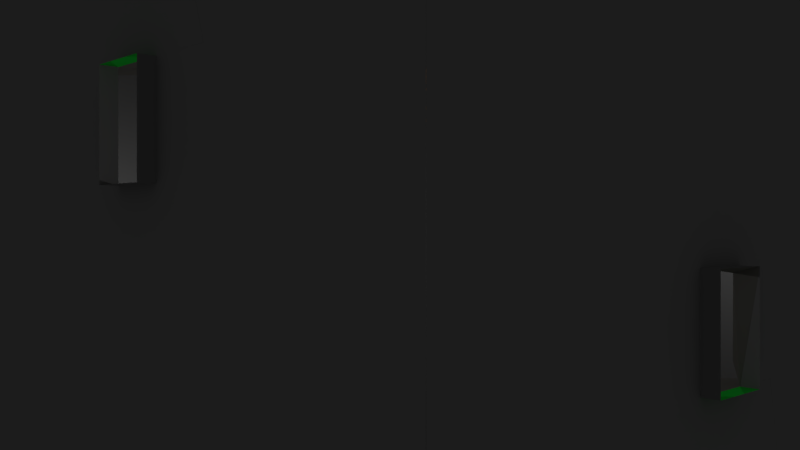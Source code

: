 # Source: double_pathway.blend  (saved by Blender 2.78.0; exported with 4.5.12 LTS)
import bpy
from mathutils import Matrix  # noqa: F401  (used for matrix-valued properties, if any)

bpy.ops.wm.read_factory_settings(use_empty=True)
scene = bpy.context.scene
scene.name = 'Scene'

# ---- collections
col_collection_1 = bpy.data.collections.new('Collection 1'); scene.collection.children.link(col_collection_1)

# ---- materials (node trees are filled in below, after node groups)
mat_matstone = bpy.data.materials.new('MatStone')
mat_matstone.alpha_threshold = 0.0
mat_matstone.use_transparent_shadow = False
mat_matstone.diffuse_color = (0.1902, 0.1844, 0.1679, 1.0)
mat_matstone.roughness = 0.5
mat_matstone.specular_intensity = 0.1
mat_matpathwaylower = bpy.data.materials.new('MatPathwayLower')
mat_matpathwaylower.alpha_threshold = 0.0
mat_matpathwaylower.use_transparent_shadow = False
mat_matpathwaylower.diffuse_color = (0.8, 0.05767, 0.004526, 1.0)
mat_matpathwaylower.roughness = 0.5
mat_material_002 = bpy.data.materials.new('Material.002')
mat_material_002.alpha_threshold = 0.0
mat_material_002.use_transparent_shadow = False
mat_material_002.diffuse_color = (0.007193, 0.007193, 0.007193, 1.0)
mat_material_002.roughness = 0.5
mat_darkdepths = bpy.data.materials.new('DarkDepths')
mat_darkdepths.alpha_threshold = 0.0
mat_darkdepths.use_transparent_shadow = False
mat_darkdepths.diffuse_color = (0.01002, 0.01002, 0.01002, 1.0)
mat_darkdepths.roughness = 0.5
mat_walls = bpy.data.materials.new('Walls')
mat_walls.alpha_threshold = 0.0
mat_walls.use_transparent_shadow = False
mat_walls.diffuse_color = (0.2266, 0.2266, 0.2266, 1.0)
mat_walls.roughness = 0.5
mat_transition = bpy.data.materials.new('Transition')
mat_transition.alpha_threshold = 0.0
mat_transition.use_transparent_shadow = False
mat_transition.diffuse_color = (0.0199, 0.8, 0.06132, 1.0)
mat_transition.roughness = 0.5
mat_matpathwayupper = bpy.data.materials.new('MatPathwayUpper')
mat_matpathwayupper.alpha_threshold = 0.0
mat_matpathwayupper.use_transparent_shadow = False
mat_matpathwayupper.diffuse_color = (0.006652, 0.002799, 0.8, 1.0)
mat_matpathwayupper.roughness = 0.5
mat_matrope = bpy.data.materials.new('MatRope')
mat_matrope.alpha_threshold = 0.0
mat_matrope.use_transparent_shadow = False
mat_matrope.diffuse_color = (0.9216, 0.4233, 0.04971, 1.0)
mat_matrope.roughness = 0.5
mat_matpathwayupper_001 = bpy.data.materials.new('MatPathwayUpper.001')
mat_matpathwayupper_001.alpha_threshold = 0.0
mat_matpathwayupper_001.use_transparent_shadow = False
mat_matpathwayupper_001.diffuse_color = (0.006652, 0.002799, 0.8, 1.0)
mat_matpathwayupper_001.roughness = 0.5

# ---- material node trees

# ---- world
world_world = bpy.data.worlds.new('World'); scene.world = world_world
world_world.color = (0.05088, 0.05088, 0.05088)
world_world.use_sun_shadow = False
world_world.sun_shadow_jitter_overblur = 0.0
world_world.cycles.sampling_method = 'MANUAL'

# ---- cameras
cam_camera = bpy.data.cameras.new('Camera')
cam_camera.clip_end = 100.0
cam_camera.lens = 35.0
cam_camera.sensor_width = 32.0
cam_camera.sensor_height = 18.0
cam_camera.ortho_scale = 7.314
cam_camera.dof.focus_distance = 0.0
cam_camera.dof.aperture_fstop = 128.0

# ---- lights
light_lamp = bpy.data.lights.new('Lamp', 'POINT')
light_lamp.transmission_factor = 0.0
light_lamp.cutoff_distance = 30.0
light_lamp.energy = 100.0
light_lamp.shadow_buffer_clip_start = 1.001
light_lamp.shadow_soft_size = 0.1
light_lamp.shadow_maximum_resolution = 0.006
light_lamp.use_absolute_resolution = True
light_lamp_001 = bpy.data.lights.new('Lamp.001', 'POINT')
light_lamp_001.transmission_factor = 0.0
light_lamp_001.cutoff_distance = 30.0
light_lamp_001.energy = 100.0
light_lamp_001.shadow_buffer_clip_start = 1.001
light_lamp_001.shadow_soft_size = 0.1
light_lamp_001.shadow_maximum_resolution = 0.006
light_lamp_001.use_absolute_resolution = True
light_lamp_002 = bpy.data.lights.new('Lamp.002', 'POINT')
light_lamp_002.transmission_factor = 0.0
light_lamp_002.cutoff_distance = 30.0
light_lamp_002.energy = 100.0
light_lamp_002.shadow_buffer_clip_start = 1.001
light_lamp_002.shadow_soft_size = 0.1
light_lamp_002.shadow_maximum_resolution = 0.006
light_lamp_002.use_absolute_resolution = True
light_lamp_003 = bpy.data.lights.new('Lamp.003', 'POINT')
light_lamp_003.transmission_factor = 0.0
light_lamp_003.cutoff_distance = 30.0
light_lamp_003.energy = 100.0
light_lamp_003.shadow_buffer_clip_start = 1.001
light_lamp_003.shadow_soft_size = 0.1
light_lamp_003.shadow_maximum_resolution = 0.006
light_lamp_003.use_absolute_resolution = True

# ---- meshes
me_plane_002 = bpy.data.meshes.new('Plane.002')
me_plane_002.from_pydata([(-1.0, -1.0, 0.0), (1.0, -1.0, 0.0), (-1.0, 1.0, 0.0), (1.0, 1.0, 0.0)], [], [(0, 1, 3, 2)])
me_plane_002.use_remesh_preserve_volume = False
me_plane_002.use_remesh_preserve_attributes = False
me_plane_002.use_mirror_vertex_groups = False
me_plane_002.update()
me_cube_004 = bpy.data.meshes.new('Cube.004')
me_cube_004.from_pydata([(-1.0, -1.0, -1.0), (-1.0, -1.0, 1.0), (-1.0, 1.0, -1.0), (-1.0, 1.0, 1.0), (1.0, -2.522, -3.129), (1.0, -3.129, 1.0), (1.0, 1.919, -2.647), (1.0, 2.72, 1.0), (0.0, 1.922, -1.712), (0.0, 1.718, 1.0), (-0.4178, -1.609, -1.809), (-0.4178, -1.609, 1.0), (0.3722, -2.02, -2.235), (0.3722, -2.02, 1.0), (-0.5, 1.461, -1.412), (-0.5, 1.56, 1.0), (-1.0, 1.0, 0.0), (0.0, 2.014, -0.0979), (-0.5, 1.604, 0.1079), (1.0, 0.0, -2.647), (-0.2089, 0.1568, -2.276), (-0.8413, -1.974, -0.4045), (-0.0513, -2.385, -0.6175), (1.0, -2.496, -0.8233), (1.0, 3.121, -0.8233), (-1.0, -1.0, 0.0)], [], [(7, 17, 9), (10, 21, 25, 0), (20, 19, 4, 12, 10), (9, 15, 3, 1, 11), (7, 9, 11, 13, 5), (2, 14, 8, 20, 10, 0), (22, 13, 11, 21), (18, 15, 9, 17), (5, 13, 22, 23), (16, 3, 15, 18), (2, 16, 18, 14), (14, 18, 17, 8), (8, 6, 19, 20), (12, 22, 21, 10), (4, 23, 22, 12), (6, 8, 17, 24), (17, 7, 24), (25, 21, 11, 1)])
_k = set([(1, 3), (1, 11), (3, 15), (4, 19), (4, 23), (5, 7), (5, 13), (5, 23), (6, 19), (6, 24), (7, 9), (7, 24), (9, 15), (11, 13)])
me_cube_004.attributes.new('sharp_edge', 'BOOLEAN', 'EDGE').data.foreach_set('value', [ (min(e.vertices), max(e.vertices)) in _k for e in me_cube_004.edges])
me_cube_004.materials.append(mat_matstone)
me_cube_004.use_remesh_preserve_volume = False
me_cube_004.use_remesh_preserve_attributes = False
me_cube_004.use_mirror_vertex_groups = False
me_cube_004.update()
me_cube_006 = bpy.data.meshes.new('Cube.006')
me_cube_006.from_pydata([(-10.5, -1.0, 0.9), (-10.5, 1.0, 0.9), (10.5, -1.0, 0.9), (10.5, 1.0, 0.9), (-10.5, -1.0, 3.0), (-10.5, 1.0, 3.0), (10.5, -1.0, 3.0), (10.5, 1.0, 3.0)], [], [(3, 1, 0, 2), (2, 0, 4, 6), (1, 3, 7, 5)])
me_cube_006.materials.append(mat_matpathwaylower)
me_cube_006.use_remesh_preserve_volume = False
me_cube_006.use_remesh_preserve_attributes = False
me_cube_006.use_mirror_vertex_groups = False
me_cube_006.update()
me_cube_005 = bpy.data.meshes.new('Cube.005')
me_cube_005.from_pydata([(-8.0, -1.0, -1.053), (-8.0, -1.0, 1.0), (-8.0, 1.0, -1.053), (-8.0, 1.0, 1.0), (8.0, -1.0, -1.053), (8.0, -1.0, 1.0), (8.0, 1.0, -1.053), (8.0, 1.0, 1.0), (-0.1836, 1.648, -1.046), (-0.1836, 1.648, 1.0), (-4.0, 1.323, -1.461), (4.0, 1.351, 1.0), (4.0, 1.351, -1.261), (-4.0, 1.466, 1.0), (-6.0, 1.203, -0.8866), (6.0, 1.277, 1.0), (2.0, 1.381, -1.062), (-2.0, 1.18, 1.0), (-2.0, 1.18, -1.269), (2.0, 1.381, 1.0), (6.0, 1.277, -1.219), (-6.0, 1.203, 1.0), (-7.0, 1.203, -0.8699), (7.283, 1.194, 1.0), (1.225, 1.348, -1.057), (-1.0, 1.381, 1.0), (-3.0, 1.302, -1.068), (3.0, 1.632, 1.0), (5.0, 1.381, -1.259), (-5.0, 1.302, 1.0), (-5.0, 1.159, -1.461), (5.0, 1.381, 1.0), (3.0, 1.632, -1.071), (-3.0, 1.302, 1.0), (-1.0, 1.381, -1.301), (1.225, 1.348, 1.0), (7.283, 1.194, -1.045), (-7.0, 1.203, 1.0), (-8.0, 1.0, 0.0), (8.0, 1.0, 0.0), (-0.1836, 1.648, 0.0), (-4.0, 1.693, 0.0), (4.0, 1.351, -0.1743), (2.0, 1.587, -0.03088), (-6.0, 1.311, 0.1814), (-2.0, 1.431, 0.0), (6.0, 1.486, 0.2383), (5.0, 1.381, -0.1743), (-3.0, 1.302, 0.0), (-7.0, 1.311, 0.0), (1.225, 1.554, 0.2046), (3.0, 1.632, -0.2354), (-5.0, 1.528, 0.1814), (-1.0, 1.632, 0.0), (7.283, 1.402, 0.2383), (0.0, -1.027, -1.281), (0.0, -1.395, 1.0), (4.0, -1.219, 1.0), (-4.0, -0.9243, -1.004), (4.0, -1.027, -1.277), (-4.0, -1.534, 1.0), (2.0, -1.461, 1.0), (-2.0, -1.027, -1.0), (6.0, -1.027, -1.0), (-6.0, -1.374, 1.0), (6.0, -1.494, 1.0), (-6.0, -1.027, -1.318), (2.0, -1.027, -1.033), (-2.0, -1.534, 1.0), (1.0, -1.219, 1.0), (-1.0, -1.027, -1.267), (7.0, -1.027, -1.045), (-7.0, -1.424, 1.0), (5.0, -1.494, 1.0), (-5.0, -0.8807, -1.235), (-3.0, -1.586, 1.0), (3.0, -1.219, 1.0), (-3.0, -1.027, -1.303), (5.0, -1.027, -1.275), (-5.0, -1.219, 1.0), (7.0, -1.219, 1.0), (-7.0, -1.027, -1.067), (-1.0, -1.219, 1.0), (-8.0, -1.0, 0.0), (8.0, -1.0, 0.0), (0.0, -1.219, 0.0), (4.0, -1.219, 0.0), (-4.0, -1.471, 0.2311), (-2.2, -1.422, 0.0), (6.0, -1.481, -0.1975), (2.0, -1.421, 0.0), (-6.0, -1.219, 0.0), (-5.0, -1.219, 0.0), (7.0, -1.219, 0.0), (-1.2, -1.422, 0.0), (-3.0, -1.219, 0.0), (5.0, -1.481, -0.3402), (-7.0, -1.219, 0.0), (3.0, -1.027, -1.159), (1.0, -1.027, -1.174), (3.0, -1.32, 0.0), (1.0, -1.32, 0.0), (7.142, 0.08355, -1.443), (8.0, 0.0, -1.097), (6.0, 0.1251, -1.552), (5.0, 0.1773, -1.67), (4.0, 0.1622, -1.67), (3.0, 0.3024, -1.516), (2.0, 0.1773, -1.457), (1.113, 0.1608, -1.501), (-0.09181, 0.3104, -1.56), (-1.0, 0.1773, -1.695), (-2.0, 0.07653, -1.577), (-3.0, 0.1375, -1.56), (-4.0, 0.1994, -1.675), (-5.0, 0.139, -1.791), (-6.0, 0.0882, -1.462), (-7.0, 0.0882, -1.344), (-8.0, 0.0, -1.097)], [], [(54, 23, 7, 39), (97, 72, 1, 83), (67, 90, 101, 99), (7, 23, 15, 31, 11, 27, 19, 35, 9, 25, 17, 33, 13, 29, 21, 37, 3, 1, 72, 64, 79, 60, 75, 68, 82, 56, 69, 61, 76, 57, 73, 65, 80, 5), (53, 25, 9, 40), (52, 29, 13, 41), (51, 27, 11, 42), (50, 35, 19, 43), (49, 37, 21, 44), (48, 33, 17, 45), (47, 31, 15, 46), (42, 11, 31, 47), (41, 13, 33, 48), (38, 3, 37, 49), (40, 9, 35, 50), (43, 19, 27, 51), (44, 21, 29, 52), (45, 17, 25, 53), (46, 15, 23, 54), (20, 46, 54, 36), (18, 45, 53, 34), (14, 44, 52, 30), (16, 43, 51, 32), (8, 40, 50, 24), (2, 38, 49, 22), (10, 41, 48, 26), (12, 42, 47, 28), (28, 47, 46, 20), (26, 48, 45, 18), (22, 49, 44, 14), (24, 50, 43, 16), (32, 51, 42, 12), (30, 52, 41, 10), (34, 53, 40, 8), (36, 54, 39, 6), (96, 73, 57, 86), (95, 75, 60, 87), (94, 82, 68, 88), (93, 80, 65, 89), (59, 86, 100, 98), (92, 79, 64, 91), (87, 60, 79, 92), (84, 5, 80, 93), (85, 56, 82, 94), (88, 68, 75, 95), (89, 65, 73, 96), (91, 64, 72, 97), (66, 91, 97, 81), (63, 89, 96, 78), (62, 88, 95, 77), (55, 85, 94, 70), (4, 84, 93, 71), (58, 87, 92, 74), (74, 92, 91, 66), (98, 100, 90, 67), (71, 93, 89, 63), (70, 94, 88, 62), (77, 95, 87, 58), (78, 96, 86, 59), (99, 101, 85, 55), (81, 97, 83, 0), (56, 85, 101, 69), (69, 101, 90, 61), (61, 90, 100, 76), (76, 100, 86, 57), (102, 36, 6, 103), (102, 71, 63, 104), (104, 63, 78, 105), (105, 78, 59, 106), (106, 59, 98, 107), (107, 98, 67, 108), (108, 67, 99, 109), (109, 99, 55, 110), (111, 34, 8, 110), (111, 70, 62, 112), (112, 62, 77, 113), (113, 77, 58, 114), (114, 58, 74, 115), (115, 74, 66, 116), (116, 66, 81, 117), (117, 81, 0, 118), (22, 117, 118, 2), (14, 116, 117, 22), (30, 115, 116, 14), (10, 114, 115, 30), (26, 113, 114, 10), (18, 112, 113, 26), (34, 111, 112, 18), (70, 111, 110, 55), (24, 109, 110, 8), (16, 108, 109, 24), (32, 107, 108, 16), (12, 106, 107, 32), (28, 105, 106, 12), (20, 104, 105, 28), (36, 102, 104, 20), (71, 102, 103, 4)])
_k = set([(1, 3), (1, 72), (3, 37), (5, 7), (5, 80), (7, 23), (9, 25), (9, 35), (11, 27), (11, 31), (13, 29), (13, 33), (15, 23), (15, 31), (17, 25), (17, 33), (19, 27), (19, 35), (21, 29), (21, 37), (56, 69), (56, 82), (57, 73), (57, 76), (60, 75), (60, 79), (61, 69), (61, 76), (64, 72), (64, 79), (65, 73), (65, 80), (68, 75), (68, 82)])
me_cube_005.attributes.new('sharp_edge', 'BOOLEAN', 'EDGE').data.foreach_set('value', [ (min(e.vertices), max(e.vertices)) in _k for e in me_cube_005.edges])
me_cube_005.materials.append(mat_matstone)
me_cube_005.use_remesh_preserve_volume = False
me_cube_005.use_remesh_preserve_attributes = False
me_cube_005.use_mirror_vertex_groups = False
me_cube_005.update()
me_plane_001 = bpy.data.meshes.new('Plane.001')
me_plane_001.from_pydata([(0.0, -1.0, 0.0), (0.0, -1.0, 3.0), (0.0, 1.0, 0.0), (-0.09984, 0.845, 2.817), (-0.1804, 1.435, 0.0), (-0.2947, 1.532, 3.282), (-0.1332, -1.0, 3.631), (-0.1804, 1.0, 3.841), (-0.1804, -1.546, 0.0), (-0.2979, -1.653, 3.0), (-0.2834, 1.21, 0.5969), (-0.3036, 1.266, 3.0), (-0.3554, 1.0, 3.235), (-0.2361, -1.0, 3.387), (-0.3267, -1.384, 3.0), (-0.2958, -1.273, 0.0), (0.5, 1.0, 3.0), (0.0, 1.435, 0.0), (0.0, 1.532, 3.282), (0.0, -1.0, 3.631), (0.0, 1.0, 3.841), (0.0, -1.546, 0.0), (0.0, -1.848, 3.0), (-0.2935, 1.347, 1.798), (-0.2957, 0.0, 3.454), (-0.2519, -1.192, 3.155), (-0.3103, -1.707, 1.5)], [], [(1, 14, 25, 13), (10, 23, 11, 5, 4), (12, 24, 13, 6, 7), (14, 15, 8, 26, 9), (12, 7, 5, 11), (14, 9, 6, 13, 25), (3, 12, 11), (1, 0, 15, 14), (3, 1, 13, 24, 12), (2, 3, 11, 23, 10), (3, 16, 1), (2, 16, 3), (5, 7, 20, 18), (7, 6, 19, 20), (6, 9, 22, 19), (9, 26, 8, 21, 22), (4, 5, 18, 17), (10, 4, 2)])
_k = set([(0, 1), (0, 15), (1, 16), (2, 4), (2, 16), (4, 17), (8, 15), (8, 21), (17, 18), (18, 20), (19, 20), (19, 22), (21, 22)])
me_plane_001.attributes.new('sharp_edge', 'BOOLEAN', 'EDGE').data.foreach_set('value', [ (min(e.vertices), max(e.vertices)) in _k for e in me_plane_001.edges])
me_plane_001.materials.append(mat_matstone)
me_plane_001.use_remesh_preserve_volume = False
me_plane_001.use_remesh_preserve_attributes = False
me_plane_001.use_mirror_vertex_groups = False
me_plane_001.update()
me_plane = bpy.data.meshes.new('Plane')
me_plane.from_pydata([(-10.0, -10.0, 0.0), (10.0, -10.0, 0.0), (-10.0, 10.0, 0.0), (10.0, 10.0, 0.0)], [], [(0, 1, 3, 2)])
me_plane.materials.append(mat_material_002)
me_plane.use_remesh_preserve_volume = False
me_plane.use_remesh_preserve_attributes = False
me_plane.use_mirror_vertex_groups = False
me_plane.update()
me_cube_001 = bpy.data.meshes.new('Cube.001')
me_cube_001.from_pydata([(-10.0, -10.0, -20.0), (-10.0, -10.0, 20.0), (-10.0, 10.0, -20.0), (-10.0, 10.0, 20.0), (-10.0, 0.0, -20.0), (-10.0, -10.0, 0.0), (-10.0, 0.0, 20.0), (-10.0, 10.0, 0.0), (-10.0, 0.0, 0.0), (-10.0, -5.0, -20.0), (-10.0, 10.0, -10.0), (-10.0, 5.0, -20.0), (-10.0, -10.0, -10.0), (-10.0, 0.0, -10.0), (-10.0, -5.0, 0.0), (-10.0, 5.0, 0.0), (-10.0, 5.0, -10.0), (-10.0, -5.0, -10.0), (-10.0, 0.0, -5.0), (-10.0, 2.5, 0.0), (-10.0, -2.5, 0.0), (-10.0, 5.0, -5.0), (-10.0, 2.5, -10.0), (-10.0, -5.0, -5.0), (-10.0, -2.5, -10.0), (-10.0, 2.5, -5.0), (-10.0, -2.5, -5.0), (-10.0, 0.0, -4.0), (-10.0, 1.25, 0.0), (-10.0, -1.25, 0.0), (-10.0, 2.5, -4.0), (-10.0, 1.25, -5.0), (-10.0, -2.5, -4.0), (-10.0, -1.25, -5.0), (-10.0, 1.25, -4.0), (-10.0, -1.25, -4.0), (-10.0, 0.0, -1.0), (-10.0, 1.25, -1.0), (-10.0, -1.25, -1.0), (-10.0, 1.0, -4.0), (-10.0, -1.0, -4.0), (-10.0, 1.0, -1.0), (-10.0, -1.0, -1.0), (-10.5, 0.0, -4.0), (-10.5, 0.0, -1.0), (-10.5, 1.0, -4.0), (-10.5, -1.0, -4.0), (-10.5, 1.0, -1.0), (-10.5, -1.0, -1.0)], [], [(8, 28, 19, 15, 7, 3, 6), (5, 14, 20, 29, 8, 6, 1), (38, 42, 36, 8, 29), (16, 10, 7, 15, 21), (25, 21, 15, 19, 30), (4, 11, 16, 22, 13), (11, 2, 10, 16), (12, 17, 23, 14, 5), (0, 9, 17, 12), (9, 4, 13, 24, 17), (34, 30, 19, 28, 37), (13, 22, 25, 31, 18), (22, 16, 21, 25), (23, 26, 32, 20, 14), (17, 24, 26, 23), (24, 13, 18, 33, 26), (36, 41, 37, 28, 8), (18, 31, 34, 39, 27), (31, 25, 30, 34), (32, 35, 38, 29, 20), (26, 33, 35, 32), (33, 18, 27, 40, 35), (39, 34, 37, 41), (35, 40, 42, 38), (42, 40, 46, 48), (41, 36, 44, 47), (39, 41, 47, 45), (36, 42, 48, 44), (27, 39, 45, 43), (40, 27, 43, 46)])
me_cube_001.polygons.foreach_set('material_index', [1, 1, 1, 1, 1, 1, 1, 1, 1, 1, 1, 1, 1, 1, 1, 1, 1, 1, 1, 1, 1, 1, 1, 1, 1, 1, 1, 1, 2, 2])
me_cube_001.materials.append(mat_darkdepths)
me_cube_001.materials.append(mat_walls)
me_cube_001.materials.append(mat_transition)
me_cube_001.use_remesh_preserve_volume = False
me_cube_001.use_remesh_preserve_attributes = False
me_cube_001.use_mirror_vertex_groups = False
me_cube_001.update()
me_cube_002 = bpy.data.meshes.new('Cube.002')
me_cube_002.from_pydata([(-10.5, -1.0, -1.0), (-10.5, 1.0, -1.0), (10.5, -1.0, -1.0), (10.5, 1.0, -1.0), (-10.5, -1.0, -3.0), (-10.5, 1.0, -3.0), (10.5, -1.0, -3.0), (10.5, 1.0, -3.0), (0.0, 1.0, -0.2792), (0.0, -1.0, -0.2792), (0.0, 1.0, -2.316), (0.0, -1.0, -2.362), (-5.0, 1.0, -0.5522), (5.0, -1.0, -0.5522), (-5.0, 1.0, -2.561), (5.0, -1.0, -2.573), (5.0, 1.0, -0.5522), (-5.0, -1.0, -0.5522), (5.0, 1.0, -2.553), (-5.0, -1.0, -2.576), (7.5, -1.0, -1.0), (7.5, -1.0, -3.0), (7.5, 1.0, -1.0), (7.5, 1.0, -3.0), (-7.5, 1.0, -1.0), (-7.5, 1.0, -3.0), (-7.5, -1.0, -1.0), (-7.5, -1.0, -3.0)], [], [(22, 3, 2, 20), (20, 2, 6, 21), (24, 1, 5, 25), (16, 8, 10, 18), (17, 9, 11, 19), (12, 8, 9, 17), (24, 12, 17, 26), (26, 17, 19, 27), (22, 16, 18, 23), (8, 12, 14, 10), (9, 13, 15, 11), (8, 16, 13, 9), (3, 22, 23, 7), (13, 20, 21, 15), (16, 22, 20, 13), (0, 26, 27, 4), (1, 24, 26, 0), (12, 24, 25, 14)])
me_cube_002.materials.append(mat_matpathwayupper)
me_cube_002.use_remesh_preserve_volume = False
me_cube_002.use_remesh_preserve_attributes = False
me_cube_002.use_mirror_vertex_groups = False
me_cube_002.update()
me_cube_003 = bpy.data.meshes.new('Cube.003')
me_cube_003.from_pydata([(-10.5, -1.0, 1.1), (-10.5, 1.0, 1.1), (10.5, -1.0, 1.1), (10.5, 1.0, 1.1)], [], [(3, 1, 0, 2)])
me_cube_003.materials.append(mat_matpathwaylower)
me_cube_003.use_remesh_preserve_volume = False
me_cube_003.use_remesh_preserve_attributes = False
me_cube_003.use_mirror_vertex_groups = False
me_cube_003.update()
me_plane_033 = bpy.data.meshes.new('Plane.033')
me_plane_033.from_pydata([(7.209, 1.199, 0.8268), (8.209, 1.199, 1.069), (7.209, 1.164, 0.7778), (8.209, 1.164, 1.021), (7.209, 1.108, 0.7954), (8.209, 1.108, 1.039), (7.209, 1.108, 0.8554), (8.209, 1.108, 1.098), (7.209, 1.164, 0.8748), (8.209, 1.164, 1.116), (6.045, 1.199, 0.6956), (6.045, 1.164, 0.6469), (6.045, 1.108, 0.6647), (6.045, 1.108, 0.7244), (6.045, 1.164, 0.7435), (5.052, 1.199, 0.6133), (5.052, 1.164, 0.5646), (5.052, 1.108, 0.5824), (5.052, 1.108, 0.6421), (5.052, 1.164, 0.6612), (4.312, 1.199, 0.5612), (4.312, 1.164, 0.5124), (4.312, 1.108, 0.5302), (4.312, 1.108, 0.59), (4.312, 1.164, 0.6092), (3.533, 1.199, 0.5126), (3.533, 1.164, 0.4637), (3.533, 1.108, 0.4815), (3.533, 1.108, 0.5414), (3.533, 1.164, 0.5607), (2.76, 1.199, 0.4701), (2.76, 1.164, 0.4209), (2.76, 1.108, 0.4386), (2.76, 1.108, 0.4987), (2.76, 1.164, 0.5183), (2.126, 1.199, 0.44), (2.126, 1.164, 0.3904), (2.126, 1.108, 0.408), (2.126, 1.108, 0.4686), (2.126, 1.164, 0.4884), (1.44, 1.199, 0.415), (1.44, 1.164, 0.3648), (1.44, 1.108, 0.3823), (1.44, 1.108, 0.4434), (1.44, 1.164, 0.4636), (0.5292, 1.199, 0.4053), (0.5292, 1.164, 0.3547), (0.5292, 1.108, 0.3722), (0.5292, 1.108, 0.4336), (0.5292, 1.164, 0.4541), (-0.1869, 1.199, 0.4026), (-0.1869, 1.164, 0.352), (-0.1869, 1.108, 0.3694), (-0.1869, 1.108, 0.4309), (-0.1869, 1.164, 0.4514), (-1.106, 1.199, 0.418), (-1.106, 1.164, 0.368), (-1.106, 1.108, 0.3857), (-1.106, 1.108, 0.4466), (-1.106, 1.164, 0.4666), (-2.063, 1.199, 0.4584), (-2.063, 1.164, 0.4091), (-2.063, 1.108, 0.427), (-2.063, 1.108, 0.4873), (-2.063, 1.164, 0.5067), (-2.908, 1.199, 0.5037), (-2.908, 1.164, 0.4547), (-2.908, 1.108, 0.4727), (-2.908, 1.108, 0.5327), (-2.908, 1.164, 0.5519), (-4.205, 1.199, 0.5863), (-4.205, 1.164, 0.5377), (-4.205, 1.108, 0.5557), (-4.205, 1.108, 0.6155), (-4.205, 1.164, 0.6345), (-6.039, 1.199, 0.7424), (-6.039, 1.164, 0.6936), (-6.039, 1.108, 0.7117), (-6.039, 1.108, 0.7716), (-6.039, 1.164, 0.7905), (-8.387, 1.199, 1.069), (-8.387, 1.164, 1.021), (-8.387, 1.108, 1.039), (-8.387, 1.108, 1.098), (-8.387, 1.164, 1.116), (-4.61, -0.971, -0.6924), (-4.545, -0.9418, -0.5785), (-4.61, 0.9413, -0.6922), (-4.545, 0.9121, -0.5783), (-4.083, -0.971, -0.7309), (-4.148, -0.9418, -0.6074), (-4.083, 0.9413, -0.7306), (-4.148, 0.9121, -0.6072), (-4.61, -0.971, -0.6249), (-4.61, 0.9413, -0.6247), (-4.083, 0.9413, -0.6632), (-4.083, -0.971, -0.6633), (-5.2, -1.032, -0.645), (-5.137, -1.015, -0.5315), (-5.2, 1.002, -0.6451), (-5.137, 0.9846, -0.5315), (-4.674, -1.032, -0.6874), (-4.737, -1.015, -0.5637), (-4.674, 1.002, -0.6875), (-4.737, 0.9846, -0.5637), (-5.2, -1.032, -0.5775), (-5.2, 1.002, -0.5775), (-4.674, 1.002, -0.62), (-4.674, -1.032, -0.6199), (-5.854, -0.9881, -0.5856), (-5.782, -0.9292, -0.4738), (-5.854, 0.9413, -0.5853), (-5.782, 0.8824, -0.4734), (-5.327, -0.9881, -0.6342), (-5.398, -0.9292, -0.5092), (-5.327, 0.9413, -0.634), (-5.398, 0.8824, -0.5088), (-5.854, -0.9881, -0.518), (-5.854, 0.9413, -0.5178), (-5.327, 0.9413, -0.5666), (-5.327, -0.9881, -0.5667), (-6.466, -1.023, -0.5188), (-6.411, -1.012, -0.4066), (-6.466, 0.3632, -0.519), (-6.411, 0.3524, -0.4054), (-5.939, -1.023, -0.5769), (-5.995, -1.012, -0.4524), (-5.939, 0.3632, -0.5768), (-5.995, 0.3524, -0.4511), (-6.466, -1.023, -0.4512), (-6.466, 0.3632, -0.4507), (-5.939, 0.3632, -0.5086), (-5.939, -1.023, -0.5094), (-7.067, -0.978, -0.4335), (-7.001, -0.9488, -0.3256), (-7.067, 1.017, -0.4335), (-7.001, 0.9875, -0.3254), (-6.54, -0.978, -0.5098), (-6.606, -0.9488, -0.3826), (-6.54, 1.017, -0.5098), (-6.606, 0.9875, -0.3824), (-7.067, -0.978, -0.3659), (-7.067, 1.017, -0.3659), (-6.54, 1.017, -0.4422), (-6.54, -0.978, -0.4422), (-7.683, -1.015, -0.2278), (-7.608, -0.9402, -0.1725), (-7.683, 0.9849, -0.2278), (-7.608, 0.91, -0.1707), (-7.156, -1.015, -0.4173), (-7.231, -0.9402, -0.2841), (-7.156, 0.9849, -0.4173), (-7.231, 0.91, -0.2835), (-7.683, -1.015, -0.1603), (-7.683, 0.9849, -0.1603), (-7.156, 0.9849, -0.3497), (-7.156, -1.015, -0.3497), (-0.9922, 0.9059, -0.8465), (-4.002, 0.8888, -0.6687), (-0.9922, -1.128, -0.8463), (-3.55, -1.036, -0.6481), (-1.519, -1.128, -0.8188), (-3.55, 0.8139, -0.6478), (-1.519, 0.9059, -0.8189), (-3.475, 0.8888, -0.7715), (-3.475, 0.8888, -0.7041), (-3.475, -1.111, -0.7041), (-3.475, -1.111, -0.7715), (-4.002, -1.111, -0.6687), (-1.055, -1.111, -0.792), (-4.002, 0.8888, -0.7362), (-0.9922, -1.128, -0.9134), (-2.859, 0.8517, -0.7426), (-1.055, 0.8887, -0.792), (-3.385, -1.143, -0.7098), (-0.9922, 0.9059, -0.9136), (-3.385, 0.8517, -0.7098), (-3.927, -1.036, -0.6228), (-4.002, -1.111, -0.7362), (-2.859, -1.143, -0.7426), (-3.927, 0.8139, -0.6225), (-1.456, -1.111, -0.7711), (-2.859, 0.8517, -0.81), (-1.519, -1.128, -0.886), (-3.32, -1.114, -0.6628), (-1.456, 0.8887, -0.7711), (-3.32, 0.8225, -0.6627), (-1.519, 0.9059, -0.8862), (-3.385, 0.8517, -0.7772), (-2.924, -1.114, -0.6875), (-2.859, -1.143, -0.81), (-3.385, -1.143, -0.7772), (-2.924, 0.8225, -0.6873), (-0.4017, 0.8446, -0.8744), (-2.785, 0.8963, -0.7472), (-0.4017, -1.068, -0.8757), (-2.313, -0.4787, -0.7234), (-0.9285, -1.068, -0.8498), (-2.313, 0.8855, -0.7236), (-0.9285, 0.8446, -0.8494), (-2.258, 0.8963, -0.8454), (-2.258, 0.8963, -0.7781), (-2.258, -0.4895, -0.7782), (-2.258, -0.4895, -0.8461), (-2.785, -0.4895, -0.7475), (-0.4668, -1.038, -0.822), (-2.785, 0.8963, -0.8146), (-0.4017, -1.068, -0.9416), (-1.645, 0.8618, -0.812), (-0.4668, 0.8154, -0.821), (-2.172, -1.068, -0.783), (-0.4017, 0.8446, -0.9399), (-2.172, 0.8618, -0.7829), (-2.729, -0.4787, -0.6992), (-2.785, -0.4895, -0.8153), (-1.645, -1.068, -0.8122), (-2.729, 0.8855, -0.6992), (-0.8634, -1.038, -0.8021), (-1.645, 0.8618, -0.8792), (-0.9285, -1.068, -0.917), (-2.101, -1.009, -0.7359), (-0.8634, 0.8154, -0.8016), (-2.101, 0.8029, -0.7355), (-0.9285, 0.8446, -0.9163), (-2.172, 0.8618, -0.8502), (-1.717, -1.009, -0.7572), (-1.645, -1.068, -0.8795), (-2.172, -1.068, -0.8504), (-1.717, 0.8029, -0.7568), (0.2659, -0.971, -0.9444), (0.331, -0.9418, -0.8321), (0.2659, 0.9413, -0.9457), (0.331, 0.9121, -0.8321), (0.7927, -0.971, -0.9443), (0.7276, -0.9418, -0.8321), (0.7927, 0.9413, -0.9455), (0.7276, 0.9121, -0.8321), (0.2659, -0.971, -0.8791), (0.2659, 0.9413, -0.88), (0.7927, 0.9413, -0.8799), (0.7927, -0.971, -0.8791), (-0.3245, -1.032, -0.9447), (-0.2612, -1.015, -0.8321), (-0.3245, 1.002, -0.9454), (-0.2612, 0.9846, -0.8321), (0.2022, -1.032, -0.9446), (0.1389, -1.015, -0.8321), (0.2022, 1.002, -0.9453), (0.1389, 0.9846, -0.8321), (-0.3245, -1.032, -0.8794), (-0.3245, 1.002, -0.8799), (0.2022, 1.002, -0.8798), (0.2022, -1.032, -0.8794), (0.8741, 0.8888, -0.8757), (1.326, -1.036, -0.8023), (1.326, 0.8139, -0.8023), (1.401, 0.8888, -0.9167), (1.401, 0.8888, -0.8496), (1.401, -1.111, -0.8493), (1.401, -1.111, -0.916), (0.8741, -1.111, -0.8739), (0.8741, 0.8888, -0.9418), (2.017, 0.8517, -0.8173), (1.49, -1.143, -0.8446), (1.49, 0.8517, -0.845), (0.949, -1.036, -0.8211), (0.8741, -1.111, -0.9392), (2.017, -1.143, -0.8172), (0.949, 0.8139, -0.8211), (2.017, 0.8517, -0.8845), (1.556, -1.114, -0.7904), (1.556, 0.8225, -0.7905), (1.49, 0.8517, -0.912), (1.952, -1.114, -0.7697), (2.017, -1.143, -0.8842), (1.49, -1.143, -0.9114), (1.952, 0.8225, -0.7697), (5.112, 0.9059, -0.622), (2.102, 0.8888, -0.8128), (5.112, -1.128, -0.6222), (2.554, -1.036, -0.7367), (4.585, -1.128, -0.6608), (2.554, 0.8139, -0.7367), (4.585, 0.9059, -0.6607), (2.629, 0.8888, -0.8509), (2.629, 0.8888, -0.7836), (2.629, -1.111, -0.7836), (2.629, -1.111, -0.8508), (2.102, -1.111, -0.8127), (5.048, -1.111, -0.5758), (2.102, 0.8888, -0.88), (5.112, -1.128, -0.6894), (3.245, 0.8517, -0.7477), (5.048, 0.8887, -0.5756), (2.719, -1.143, -0.7785), (5.112, 0.9059, -0.6894), (2.719, 0.8517, -0.7785), (2.177, -1.036, -0.7576), (2.102, -1.111, -0.8798), (3.245, -1.143, -0.7477), (2.177, 0.8139, -0.7576), (4.648, -1.111, -0.6051), (3.245, 0.8517, -0.815), (4.585, -1.128, -0.7281), (2.784, -1.114, -0.7236), (4.648, 0.8887, -0.605), (2.784, 0.8225, -0.7236), (4.585, 0.9059, -0.728), (2.719, 0.8517, -0.8458), (3.18, -1.114, -0.7005), (3.245, -1.143, -0.8149), (2.719, -1.143, -0.8456), (3.18, 0.8225, -0.7005), (5.702, 0.8446, -0.5745), (3.319, 0.8963, -0.7432), (5.702, -1.068, -0.5745), (3.791, -0.4787, -0.6614), (5.175, -1.068, -0.6172), (3.791, 0.8855, -0.6627), (5.175, 0.8446, -0.6172), (3.846, 0.8963, -0.7777), (3.846, 0.8963, -0.7104), (3.846, -0.4895, -0.7094), (3.846, -0.4895, -0.777), (3.319, -0.4895, -0.7422), (5.637, -1.038, -0.5288), (3.319, 0.8963, -0.8105), (5.702, -1.068, -0.6418), (4.459, 0.8618, -0.6696), (5.637, 0.8154, -0.5288), (3.932, -1.068, -0.7049), (5.702, 0.8446, -0.6418), (3.932, 0.8618, -0.7049), (3.375, -0.4787, -0.6873), (3.319, -0.4895, -0.8099), (4.459, -1.068, -0.6696), (3.375, 0.8855, -0.6886), (5.241, -1.038, -0.561), (4.459, 0.8618, -0.7369), (5.175, -1.068, -0.6845), (4.003, -1.009, -0.649), (5.241, 0.8154, -0.561), (4.003, 0.8029, -0.6491), (5.175, 0.8446, -0.6845), (3.932, 0.8618, -0.7722), (4.387, -1.009, -0.6233), (4.459, -1.068, -0.7369), (3.932, -1.068, -0.7722), (4.387, 0.8029, -0.6234), (5.779, -1.032, -0.5561), (5.843, -1.015, -0.4313), (5.779, 1.002, -0.556), (5.843, 0.9846, -0.431), (6.306, -1.032, -0.5076), (6.243, -1.015, -0.3944), (6.306, 1.002, -0.5073), (6.243, 0.9846, -0.3941), (5.779, -1.032, -0.4885), (5.779, 1.002, -0.4882), (6.306, 1.002, -0.4396), (6.306, -1.032, -0.4399), (6.448, 0.8888, -0.4256), (6.9, -1.036, -0.324), (6.9, 0.8139, -0.324), (6.975, 0.8888, -0.4342), (6.975, 0.8888, -0.3665), (6.975, -1.111, -0.3668), (6.975, -1.111, -0.4344), (6.448, -1.111, -0.4258), (6.448, 0.8888, -0.4933), (7.591, 0.8517, -0.1987), (7.064, -1.143, -0.2782), (7.064, 0.8517, -0.278), (6.523, -1.036, -0.3661), (6.448, -1.111, -0.4934), (7.591, -1.143, -0.199), (6.523, 0.8139, -0.3661), (7.591, 0.8517, -0.2665), (7.13, -1.114, -0.2176), (7.13, 0.8225, -0.2174), (7.064, 0.8517, -0.346), (7.526, -1.114, -0.1586), (7.591, -1.143, -0.2668), (7.064, -1.143, -0.3461), (7.526, 0.8225, -0.1583), (7.321, 1.124, -0.1654), (8.321, 1.116, 0.07256), (7.321, 1.089, -0.2133), (8.321, 1.082, 0.02501), (7.321, 1.033, -0.1954), (8.321, 1.026, 0.04317), (7.321, 1.033, -0.1365), (8.321, 1.026, 0.102), (7.321, 1.089, -0.1179), (8.321, 1.082, 0.1201), (6.157, 1.132, -0.2999), (6.157, 1.098, -0.3477), (6.157, 1.042, -0.3298), (6.157, 1.042, -0.2709), (6.157, 1.098, -0.2524), (5.164, 1.14, -0.3843), (5.164, 1.105, -0.4321), (5.164, 1.049, -0.4141), (5.164, 1.049, -0.3552), (5.164, 1.105, -0.3367), (4.424, 1.145, -0.4382), (4.424, 1.111, -0.486), (4.424, 1.055, -0.468), (4.424, 1.055, -0.4091), (4.424, 1.111, -0.3906), (3.645, 1.151, -0.4893), (3.645, 1.116, -0.5372), (3.645, 1.061, -0.5192), (3.645, 1.061, -0.4602), (3.645, 1.116, -0.4417), (2.872, 1.157, -0.5356), (2.872, 1.122, -0.5836), (2.871, 1.066, -0.5656), (2.871, 1.066, -0.5066), (2.872, 1.122, -0.488), (2.238, 1.161, -0.5709), (2.238, 1.127, -0.619), (2.238, 1.071, -0.6011), (2.238, 1.071, -0.5419), (2.238, 1.127, -0.5232), (1.552, 1.167, -0.6064), (1.552, 1.132, -0.6549), (1.551, 1.076, -0.637), (1.551, 1.076, -0.5775), (1.552, 1.132, -0.5585), (0.6416, 1.173, -0.6357), (0.6413, 1.139, -0.686), (0.6409, 1.083, -0.6684), (0.6409, 1.083, -0.6072), (0.6413, 1.139, -0.587), (-0.07448, 1.179, -0.6349), (-0.07474, 1.144, -0.6847), (-0.07515, 1.088, -0.667), (-0.07515, 1.088, -0.6064), (-0.07474, 1.144, -0.5864), (-0.9937, 1.185, -0.6116), (-0.9939, 1.151, -0.6601), (-0.9944, 1.095, -0.642), (-0.9944, 1.095, -0.5824), (-0.9939, 1.151, -0.5636), (-1.951, 1.193, -0.5617), (-1.951, 1.158, -0.6097), (-1.951, 1.102, -0.5915), (-1.951, 1.102, -0.5323), (-1.951, 1.158, -0.5138), (-2.796, 1.199, -0.5131), (-2.796, 1.164, -0.561), (-2.796, 1.108, -0.5428), (-2.796, 1.108, -0.4837), (-2.796, 1.164, -0.4653), (-4.092, 1.208, -0.4292), (-4.093, 1.174, -0.477), (-4.093, 1.118, -0.4587), (-4.093, 1.118, -0.3997), (-4.093, 1.174, -0.3814), (-5.926, 1.222, -0.2774), (-5.927, 1.187, -0.3251), (-5.927, 1.132, -0.3068), (-5.927, 1.132, -0.2478), (-5.927, 1.187, -0.2295), (-8.274, 1.239, 0.07253), (-8.275, 1.205, 0.02498), (-8.275, 1.149, 0.04314), (-8.275, 1.149, 0.1019), (-8.275, 1.205, 0.1201), (7.342, -1.14, 0.8577), (8.342, -1.14, 1.103), (7.342, -1.174, 0.8102), (8.342, -1.174, 1.055), (7.342, -1.23, 0.8281), (8.342, -1.23, 1.073), (7.342, -1.23, 0.8867), (8.342, -1.23, 1.132), (7.342, -1.174, 0.905), (8.342, -1.174, 1.15), (6.178, -1.14, 0.7255), (6.178, -1.174, 0.6779), (6.178, -1.23, 0.696), (6.178, -1.23, 0.7546), (6.178, -1.174, 0.7729), (5.185, -1.14, 0.6418), (5.185, -1.174, 0.5942), (5.185, -1.23, 0.6123), (5.185, -1.23, 0.671), (5.185, -1.174, 0.6892), (4.445, -1.14, 0.5882), (4.445, -1.174, 0.5406), (4.445, -1.23, 0.5587), (4.445, -1.23, 0.6174), (4.445, -1.174, 0.6356), (3.666, -1.14, 0.5372), (3.666, -1.174, 0.4897), (3.666, -1.23, 0.5078), (3.666, -1.23, 0.5664), (3.666, -1.174, 0.5847), (2.893, -1.14, 0.4908), (2.893, -1.174, 0.4433), (2.893, -1.23, 0.4614), (2.893, -1.23, 0.5201), (2.893, -1.174, 0.5383), (2.259, -1.14, 0.4552), (2.259, -1.174, 0.4078), (2.259, -1.23, 0.4259), (2.259, -1.23, 0.4845), (2.259, -1.174, 0.5027), (1.573, -1.14, 0.4188), (1.573, -1.174, 0.3714), (1.573, -1.23, 0.3895), (1.573, -1.23, 0.4481), (1.573, -1.174, 0.4663), (0.6624, -1.14, 0.3856), (0.6624, -1.174, 0.3389), (0.6624, -1.23, 0.3574), (0.6624, -1.23, 0.4153), (0.6624, -1.174, 0.4333), (-0.05367, -1.14, 0.3869), (-0.05367, -1.174, 0.3406), (-0.05367, -1.23, 0.3591), (-0.05367, -1.23, 0.4165), (-0.05367, -1.174, 0.4341), (-0.9729, -1.14, 0.4183), (-0.9729, -1.174, 0.3711), (-0.9729, -1.23, 0.3894), (-0.9729, -1.23, 0.4479), (-0.9729, -1.174, 0.4659), (-1.93, -1.14, 0.4696), (-1.93, -1.174, 0.4222), (-1.93, -1.23, 0.4405), (-1.93, -1.23, 0.4992), (-1.93, -1.174, 0.5172), (-2.775, -1.14, 0.5187), (-2.775, -1.174, 0.4712), (-2.775, -1.23, 0.4895), (-2.775, -1.23, 0.5482), (-2.775, -1.174, 0.5663), (-4.072, -1.14, 0.6032), (-4.072, -1.174, 0.5558), (-4.072, -1.23, 0.5741), (-4.072, -1.23, 0.6328), (-4.072, -1.174, 0.6509), (-5.906, -1.14, 0.7564), (-5.906, -1.174, 0.709), (-5.906, -1.23, 0.7273), (-5.906, -1.23, 0.7861), (-5.906, -1.174, 0.8041), (-8.254, -1.14, 1.102), (-8.254, -1.174, 1.055), (-8.254, -1.23, 1.073), (-8.254, -1.23, 1.132), (-8.254, -1.174, 1.15), (7.228, -1.025, -0.1828), (8.228, -1.025, 0.07007), (7.228, -1.059, -0.2305), (8.228, -1.059, 0.02252), (7.228, -1.115, -0.2125), (8.228, -1.115, 0.04068), (7.228, -1.115, -0.1538), (8.228, -1.115, 0.09946), (7.228, -1.059, -0.1354), (8.228, -1.059, 0.1176), (6.064, -1.025, -0.3122), (6.064, -1.059, -0.3599), (6.064, -1.115, -0.3419), (6.064, -1.115, -0.2831), (6.064, -1.059, -0.2647), (5.071, -1.025, -0.395), (5.071, -1.059, -0.4426), (5.071, -1.115, -0.4246), (5.071, -1.115, -0.3658), (5.071, -1.059, -0.3475), (4.331, -1.025, -0.4481), (4.331, -1.059, -0.4958), (4.331, -1.115, -0.4777), (4.331, -1.115, -0.4189), (4.331, -1.059, -0.4006), (3.552, -1.025, -0.4987), (3.552, -1.059, -0.5464), (3.552, -1.115, -0.5283), (3.552, -1.115, -0.4695), (3.552, -1.059, -0.4512), (2.779, -1.025, -0.5448), (2.779, -1.059, -0.5925), (2.779, -1.115, -0.5744), (2.779, -1.115, -0.5156), (2.779, -1.059, -0.4972), (2.145, -1.025, -0.5801), (2.145, -1.059, -0.6279), (2.145, -1.115, -0.6098), (2.145, -1.115, -0.5509), (2.145, -1.059, -0.5325), (1.459, -1.025, -0.6162), (1.459, -1.059, -0.6641), (1.459, -1.115, -0.646), (1.459, -1.115, -0.587), (1.459, -1.059, -0.5685), (0.5483, -1.025, -0.6425), (0.5483, -1.059, -0.6912), (0.5483, -1.115, -0.6731), (0.5483, -1.115, -0.6135), (0.5483, -1.059, -0.5942), (-0.1678, -1.025, -0.6444), (-0.1678, -1.059, -0.6943), (-0.1678, -1.115, -0.6766), (-0.1678, -1.115, -0.616), (-0.1678, -1.059, -0.5959), (-1.087, -1.025, -0.6107), (-1.087, -1.059, -0.6587), (-1.087, -1.115, -0.6405), (-1.087, -1.115, -0.5813), (-1.087, -1.059, -0.5628), (-2.044, -1.025, -0.5595), (-2.044, -1.059, -0.6072), (-2.044, -1.115, -0.589), (-2.044, -1.115, -0.53), (-2.044, -1.059, -0.5117), (-2.889, -1.025, -0.5103), (-2.889, -1.059, -0.558), (-2.889, -1.115, -0.5397), (-2.889, -1.115, -0.4808), (-2.889, -1.059, -0.4625), (-4.186, -1.025, -0.4252), (-4.186, -1.059, -0.4729), (-4.186, -1.115, -0.4546), (-4.186, -1.115, -0.3957), (-4.186, -1.059, -0.3775), (-6.02, -1.025, -0.2702), (-6.02, -1.059, -0.3179), (-6.02, -1.115, -0.2996), (-6.02, -1.115, -0.2407), (-6.02, -1.059, -0.2225), (-8.368, -1.025, 0.07004), (-8.368, -1.059, 0.02249), (-8.368, -1.115, 0.04065), (-8.368, -1.115, 0.09943), (-8.368, -1.059, 0.1176), (8.418, 1.127, 0.6616), (8.397, 1.048, 0.665), (8.392, 1.207, 1.207), (8.394, 1.191, 1.011), (8.367, 1.123, 1.207), (8.377, 1.107, 1.024), (8.287, 1.091, 1.207), (8.3, 1.066, 1.024), (8.211, 1.133, 1.207), (8.221, 1.1, 1.012), (8.197, 1.219, 1.207), (8.199, 1.183, 0.9963), (8.255, 1.283, 1.207), (8.251, 1.252, 0.9894), (8.342, 1.278, 1.207), (8.338, 1.256, 0.996), (8.324, 1.015, 0.6646), (8.252, 1.052, 0.6608), (8.236, 1.132, 0.6565), (8.288, 1.193, 0.6548), (8.369, 1.191, 0.6571), (8.412, 1.1, 0.1968), (8.373, 1.152, 0.1932), (8.308, 1.154, 0.1914), (8.266, 1.104, 0.1927), (8.279, 1.04, 0.1962), (8.337, 1.01, 0.1993), (8.396, 1.037, 0.1995), (8.418, 1.093, -0.04951), (8.373, 1.152, -0.05991), (8.308, 1.152, -0.06431), (8.27, 1.092, -0.05939), (8.289, 1.018, -0.04885), (8.35, 0.9854, -0.04063), (8.407, 1.019, -0.04092), (8.385, -1.225, 0.6408), (8.305, -1.236, 0.6474), (8.485, -1.278, 1.181), (8.459, -1.247, 0.9886), (8.399, -1.285, 1.185), (8.375, -1.265, 1.003), (8.34, -1.224, 1.201), (8.31, -1.209, 1.019), (8.352, -1.139, 1.217), (8.313, -1.123, 1.023), (8.427, -1.096, 1.221), (8.381, -1.07, 1.013), (8.508, -1.125, 1.21), (8.464, -1.091, 0.9965), (8.534, -1.206, 1.192), (8.498, -1.17, 0.9856), (8.248, -1.18, 0.6616), (8.257, -1.101, 0.6727), (8.325, -1.057, 0.6724), (8.401, -1.082, 0.6609), (8.427, -1.157, 0.6468), (8.329, -1.141, 0.1864), (8.363, -1.086, 0.1912), (8.341, -1.026, 0.2026), (8.28, -1.005, 0.2119), (8.225, -1.041, 0.2121), (8.218, -1.105, 0.2031), (8.264, -1.15, 0.1917), (8.308, -1.102, -0.05608), (8.347, -1.038, -0.05677), (8.323, -0.9774, -0.04788), (8.255, -0.9656, -0.03609), (8.193, -1.012, -0.03029), (8.185, -1.081, -0.03484), (8.236, -1.121, -0.04632), (-8.0, 1.0, -2.0), (-8.0, 1.0, 2.146e-06), (-8.0, -1.0, -2.0), (-8.0, -1.0, 2.146e-06), (-8.0, -7.226e-07, -2.0), (-8.0, 1.0, -1.0), (-7.79, -7.049e-07, 2.146e-06), (-8.0, -1.0, -1.0), (-7.726, -6.993e-07, -1.14), (-8.0, 0.5, -2.0), (-7.79, -0.5, 2.146e-06), (-8.0, -0.5, -2.0), (-7.79, 0.5, 2.146e-06), (-7.844, -0.5, -1.389), (-7.873, 0.5, -1.329), (-7.79, 0.5, -0.7436), (-7.7, -0.6434, -0.5), (8.0, -1.0, -2.0), (8.0, -1.0, 2.146e-06), (8.0, 1.0, -2.0), (8.0, 1.0, 2.146e-06), (8.0, 1.422e-06, -2.0), (8.0, -1.0, -1.0), (7.79, 1.386e-06, 2.146e-06), (8.0, 1.0, -1.0), (7.726, 1.375e-06, -1.14), (8.0, -0.5, -2.0), (7.79, 0.5, 2.146e-06), (8.0, 0.5, -2.0), (7.79, -0.5, 2.146e-06), (7.844, 0.5, -1.389), (7.873, -0.5, -1.329), (7.79, -0.5, -0.7436), (7.7, 0.6434, -0.5), (-8.418, -1.127, 0.6616), (-8.397, -1.048, 0.665), (-8.392, -1.207, 1.207), (-8.394, -1.191, 1.011), (-8.367, -1.123, 1.207), (-8.377, -1.107, 1.024), (-8.287, -1.091, 1.207), (-8.3, -1.066, 1.024), (-8.211, -1.133, 1.207), (-8.221, -1.1, 1.012), (-8.197, -1.219, 1.207), (-8.199, -1.183, 0.9963), (-8.255, -1.283, 1.207), (-8.251, -1.252, 0.9894), (-8.342, -1.278, 1.207), (-8.338, -1.256, 0.996), (-8.324, -1.015, 0.6646), (-8.252, -1.052, 0.6608), (-8.236, -1.132, 0.6565), (-8.288, -1.193, 0.6548), (-8.369, -1.191, 0.6571), (-8.412, -1.1, 0.1968), (-8.373, -1.152, 0.1932), (-8.308, -1.154, 0.1914), (-8.266, -1.104, 0.1927), (-8.279, -1.04, 0.1962), (-8.337, -1.01, 0.1993), (-8.396, -1.037, 0.1995), (-8.418, -1.093, -0.04951), (-8.373, -1.152, -0.05991), (-8.308, -1.152, -0.06431), (-8.27, -1.092, -0.05939), (-8.289, -1.018, -0.04885), (-8.35, -0.9854, -0.04063), (-8.407, -1.019, -0.04092), (-8.386, 1.258, 0.6616), (-8.312, 1.226, 0.6649), (-8.469, 1.246, 1.207), (-8.454, 1.245, 1.011), (-8.391, 1.208, 1.207), (-8.373, 1.215, 1.024), (-8.372, 1.123, 1.207), (-8.346, 1.132, 1.024), (-8.426, 1.056, 1.207), (-8.392, 1.06, 1.012), (-8.513, 1.056, 1.207), (-8.477, 1.052, 0.9963), (-8.567, 1.123, 1.207), (-8.537, 1.115, 0.9894), (-8.548, 1.208, 1.207), (-8.527, 1.201, 0.996), (-8.292, 1.147, 0.6646), (-8.34, 1.082, 0.6608), (-8.421, 1.08, 0.6565), (-8.473, 1.141, 0.6548), (-8.458, 1.221, 0.6571), (-8.361, 1.249, 0.1968), (-8.419, 1.219, 0.1932), (-8.431, 1.154, 0.1913), (-8.389, 1.105, 0.1927), (-8.324, 1.107, 0.1962), (-8.285, 1.159, 0.1992), (-8.301, 1.222, 0.1995), (-8.353, 1.253, -0.04951), (-8.419, 1.219, -0.05992), (-8.429, 1.154, -0.06432), (-8.376, 1.108, -0.05939), (-8.3, 1.114, -0.04885), (-8.258, 1.169, -0.04063), (-8.281, 1.231, -0.04093)], [], [(0, 1, 3, 2), (2, 3, 5, 4), (4, 5, 7, 6), (3, 1, 9, 7, 5), (6, 7, 9, 8), (8, 9, 1, 0), (6, 8, 14, 13), (11, 12, 17, 16), (2, 4, 12, 11), (8, 0, 10, 14), (0, 2, 11, 10), (4, 6, 13, 12), (17, 18, 23, 22), (14, 10, 15, 19), (12, 13, 18, 17), (10, 11, 16, 15), (13, 14, 19, 18), (23, 24, 29, 28), (15, 16, 21, 20), (18, 19, 24, 23), (16, 17, 22, 21), (19, 15, 20, 24), (29, 25, 30, 34), (21, 22, 27, 26), (24, 20, 25, 29), (22, 23, 28, 27), (20, 21, 26, 25), (33, 34, 39, 38), (27, 28, 33, 32), (25, 26, 31, 30), (28, 29, 34, 33), (26, 27, 32, 31), (39, 35, 40, 44), (31, 32, 37, 36), (34, 30, 35, 39), (32, 33, 38, 37), (30, 31, 36, 35), (43, 44, 49, 48), (37, 38, 43, 42), (35, 36, 41, 40), (38, 39, 44, 43), (36, 37, 42, 41), (49, 45, 50, 54), (41, 42, 47, 46), (44, 40, 45, 49), (42, 43, 48, 47), (40, 41, 46, 45), (53, 54, 59, 58), (47, 48, 53, 52), (45, 46, 51, 50), (48, 49, 54, 53), (46, 47, 52, 51), (59, 55, 60, 64), (51, 52, 57, 56), (54, 50, 55, 59), (52, 53, 58, 57), (50, 51, 56, 55), (60, 61, 66, 65), (57, 58, 63, 62), (55, 56, 61, 60), (58, 59, 64, 63), (56, 57, 62, 61), (66, 67, 72, 71), (63, 64, 69, 68), (61, 62, 67, 66), (64, 60, 65, 69), (62, 63, 68, 67), (72, 73, 78, 77), (69, 65, 70, 74), (67, 68, 73, 72), (65, 66, 71, 70), (68, 69, 74, 73), (78, 79, 84, 83), (70, 71, 76, 75), (73, 74, 79, 78), (71, 72, 77, 76), (74, 70, 75, 79), (80, 81, 82, 83, 84), (76, 77, 82, 81), (79, 75, 80, 84), (77, 78, 83, 82), (75, 76, 81, 80), (85, 93, 94, 87), (87, 94, 95, 91), (91, 95, 96, 89), (89, 96, 93, 85), (92, 88, 86, 90), (86, 88, 94, 93), (88, 92, 95, 94), (92, 90, 96, 95), (90, 86, 93, 96), (97, 105, 106, 99), (99, 106, 107, 103), (103, 107, 108, 101), (101, 108, 105, 97), (104, 100, 98, 102), (98, 100, 106, 105), (100, 104, 107, 106), (104, 102, 108, 107), (102, 98, 105, 108), (109, 117, 118, 111), (111, 118, 119, 115), (115, 119, 120, 113), (113, 120, 117, 109), (116, 112, 110, 114), (110, 112, 118, 117), (112, 116, 119, 118), (116, 114, 120, 119), (114, 110, 117, 120), (121, 129, 130, 123), (123, 130, 131, 127), (127, 131, 132, 125), (125, 132, 129, 121), (128, 124, 122, 126), (122, 124, 130, 129), (124, 128, 131, 130), (128, 126, 132, 131), (126, 122, 129, 132), (133, 141, 142, 135), (135, 142, 143, 139), (139, 143, 144, 137), (137, 144, 141, 133), (140, 136, 134, 138), (134, 136, 142, 141), (136, 140, 143, 142), (140, 138, 144, 143), (138, 134, 141, 144), (145, 153, 154, 147), (147, 154, 155, 151), (151, 155, 156, 149), (149, 156, 153, 145), (152, 148, 146, 150), (146, 148, 154, 153), (148, 152, 155, 154), (152, 150, 156, 155), (150, 146, 153, 156), (162, 165, 158, 180), (180, 158, 168, 177), (167, 164, 165, 166), (221, 199, 197, 217), (160, 166, 165, 162), (160, 162, 180, 177), (164, 170, 158, 165), (177, 168, 166, 160), (170, 178, 168, 158), (184, 174, 179, 189), (182, 188, 176, 172), (178, 167, 166, 168), (205, 209, 221, 217), (192, 172, 176, 186), (186, 176, 174, 184), (189, 192, 186, 184), (189, 179, 172, 192), (191, 190, 179, 174), (196, 202, 201, 198), (196, 198, 216, 213), (190, 182, 172, 179), (211, 223, 199, 193), (188, 191, 174, 176), (213, 204, 202, 196), (216, 194, 204, 213), (198, 201, 194, 216), (203, 200, 201, 202), (228, 208, 212, 222), (222, 212, 210, 220), (200, 206, 194, 201), (207, 211, 193, 195), (214, 203, 202, 204), (225, 215, 208, 228), (220, 210, 215, 225), (206, 214, 204, 194), (218, 224, 212, 208), (224, 227, 210, 212), (181, 161, 159, 169), (225, 228, 222, 220), (219, 207, 195, 197), (226, 218, 208, 215), (173, 157, 163, 185), (169, 159, 157, 173), (227, 226, 215, 210), (169, 173, 185, 181), (183, 171, 159, 161), (205, 195, 193, 209), (185, 163, 161, 181), (217, 197, 195, 205), (175, 187, 163, 157), (187, 183, 161, 163), (209, 193, 199, 221), (171, 175, 157, 159), (223, 219, 197, 199), (229, 237, 238, 231), (231, 238, 239, 235), (235, 239, 240, 233), (233, 240, 237, 229), (236, 232, 230, 234), (230, 232, 238, 237), (232, 236, 239, 238), (236, 234, 240, 239), (234, 230, 237, 240), (241, 249, 250, 243), (243, 250, 251, 247), (247, 251, 252, 245), (245, 252, 249, 241), (248, 244, 242, 246), (242, 244, 250, 249), (244, 248, 251, 250), (248, 246, 252, 251), (246, 242, 249, 252), (255, 257, 253, 268), (268, 253, 260, 265), (259, 256, 257, 258), (254, 258, 257, 255), (254, 255, 268, 265), (256, 261, 253, 257), (265, 260, 258, 254), (261, 266, 260, 253), (270, 263, 267, 273), (269, 272, 264, 262), (266, 259, 258, 260), (276, 262, 264, 271), (271, 264, 263, 270), (273, 276, 271, 270), (273, 267, 262, 276), (275, 274, 267, 263), (274, 269, 262, 267), (272, 275, 263, 264), (282, 285, 278, 300), (300, 278, 288, 297), (287, 284, 285, 286), (341, 319, 317, 337), (280, 286, 285, 282), (280, 282, 300, 297), (284, 290, 278, 285), (297, 288, 286, 280), (290, 298, 288, 278), (304, 294, 299, 309), (302, 308, 296, 292), (298, 287, 286, 288), (325, 329, 341, 337), (312, 292, 296, 306), (306, 296, 294, 304), (309, 312, 306, 304), (309, 299, 292, 312), (311, 310, 299, 294), (316, 322, 321, 318), (316, 318, 336, 333), (310, 302, 292, 299), (331, 343, 319, 313), (308, 311, 294, 296), (333, 324, 322, 316), (336, 314, 324, 333), (318, 321, 314, 336), (323, 320, 321, 322), (348, 328, 332, 342), (342, 332, 330, 340), (320, 326, 314, 321), (327, 331, 313, 315), (334, 323, 322, 324), (345, 335, 328, 348), (340, 330, 335, 345), (326, 334, 324, 314), (338, 344, 332, 328), (344, 347, 330, 332), (301, 281, 279, 289), (345, 348, 342, 340), (339, 327, 315, 317), (346, 338, 328, 335), (293, 277, 283, 305), (289, 279, 277, 293), (347, 346, 335, 330), (289, 293, 305, 301), (303, 291, 279, 281), (325, 315, 313, 329), (305, 283, 281, 301), (337, 317, 315, 325), (295, 307, 283, 277), (307, 303, 281, 283), (329, 313, 319, 341), (291, 295, 277, 279), (343, 339, 317, 319), (349, 357, 358, 351), (351, 358, 359, 355), (355, 359, 360, 353), (353, 360, 357, 349), (356, 352, 350, 354), (350, 352, 358, 357), (352, 356, 359, 358), (356, 354, 360, 359), (354, 350, 357, 360), (363, 365, 361, 376), (376, 361, 368, 373), (367, 364, 365, 366), (362, 366, 365, 363), (362, 363, 376, 373), (364, 369, 361, 365), (373, 368, 366, 362), (369, 374, 368, 361), (378, 371, 375, 381), (377, 380, 372, 370), (374, 367, 366, 368), (384, 370, 372, 379), (379, 372, 371, 378), (381, 384, 379, 378), (381, 375, 370, 384), (383, 382, 375, 371), (382, 377, 370, 375), (380, 383, 371, 372), (385, 386, 388, 387), (387, 388, 390, 389), (389, 390, 392, 391), (388, 386, 394, 392, 390), (391, 392, 394, 393), (393, 394, 386, 385), (391, 393, 399, 398), (396, 397, 402, 401), (387, 389, 397, 396), (393, 385, 395, 399), (385, 387, 396, 395), (389, 391, 398, 397), (402, 403, 408, 407), (399, 395, 400, 404), (397, 398, 403, 402), (395, 396, 401, 400), (398, 399, 404, 403), (408, 409, 414, 413), (400, 401, 406, 405), (403, 404, 409, 408), (401, 402, 407, 406), (404, 400, 405, 409), (414, 410, 415, 419), (406, 407, 412, 411), (409, 405, 410, 414), (407, 408, 413, 412), (405, 406, 411, 410), (418, 419, 424, 423), (412, 413, 418, 417), (410, 411, 416, 415), (413, 414, 419, 418), (411, 412, 417, 416), (424, 420, 425, 429), (416, 417, 422, 421), (419, 415, 420, 424), (417, 418, 423, 422), (415, 416, 421, 420), (428, 429, 434, 433), (422, 423, 428, 427), (420, 421, 426, 425), (423, 424, 429, 428), (421, 422, 427, 426), (434, 430, 435, 439), (426, 427, 432, 431), (429, 425, 430, 434), (427, 428, 433, 432), (425, 426, 431, 430), (438, 439, 444, 443), (432, 433, 438, 437), (430, 431, 436, 435), (433, 434, 439, 438), (431, 432, 437, 436), (444, 440, 445, 449), (436, 437, 442, 441), (439, 435, 440, 444), (437, 438, 443, 442), (435, 436, 441, 440), (445, 446, 451, 450), (442, 443, 448, 447), (440, 441, 446, 445), (443, 444, 449, 448), (441, 442, 447, 446), (451, 452, 457, 456), (448, 449, 454, 453), (446, 447, 452, 451), (449, 445, 450, 454), (447, 448, 453, 452), (457, 458, 463, 462), (454, 450, 455, 459), (452, 453, 458, 457), (450, 451, 456, 455), (453, 454, 459, 458), (463, 464, 469, 468), (455, 456, 461, 460), (458, 459, 464, 463), (456, 457, 462, 461), (459, 455, 460, 464), (465, 466, 467, 468, 469), (461, 462, 467, 466), (464, 460, 465, 469), (462, 463, 468, 467), (460, 461, 466, 465), (470, 471, 473, 472), (472, 473, 475, 474), (474, 475, 477, 476), (473, 471, 479, 477, 475), (476, 477, 479, 478), (478, 479, 471, 470), (476, 478, 484, 483), (481, 482, 487, 486), (472, 474, 482, 481), (478, 470, 480, 484), (470, 472, 481, 480), (474, 476, 483, 482), (487, 488, 493, 492), (484, 480, 485, 489), (482, 483, 488, 487), (480, 481, 486, 485), (483, 484, 489, 488), (493, 494, 499, 498), (485, 486, 491, 490), (488, 489, 494, 493), (486, 487, 492, 491), (489, 485, 490, 494), (499, 495, 500, 504), (491, 492, 497, 496), (494, 490, 495, 499), (492, 493, 498, 497), (490, 491, 496, 495), (503, 504, 509, 508), (497, 498, 503, 502), (495, 496, 501, 500), (498, 499, 504, 503), (496, 497, 502, 501), (509, 505, 510, 514), (501, 502, 507, 506), (504, 500, 505, 509), (502, 503, 508, 507), (500, 501, 506, 505), (513, 514, 519, 518), (507, 508, 513, 512), (505, 506, 511, 510), (508, 509, 514, 513), (506, 507, 512, 511), (519, 515, 520, 524), (511, 512, 517, 516), (514, 510, 515, 519), (512, 513, 518, 517), (510, 511, 516, 515), (523, 524, 529, 528), (517, 518, 523, 522), (515, 516, 521, 520), (518, 519, 524, 523), (516, 517, 522, 521), (529, 525, 530, 534), (521, 522, 527, 526), (524, 520, 525, 529), (522, 523, 528, 527), (520, 521, 526, 525), (530, 531, 536, 535), (527, 528, 533, 532), (525, 526, 531, 530), (528, 529, 534, 533), (526, 527, 532, 531), (536, 537, 542, 541), (533, 534, 539, 538), (531, 532, 537, 536), (534, 530, 535, 539), (532, 533, 538, 537), (542, 543, 548, 547), (539, 535, 540, 544), (537, 538, 543, 542), (535, 536, 541, 540), (538, 539, 544, 543), (548, 549, 554, 553), (540, 541, 546, 545), (543, 544, 549, 548), (541, 542, 547, 546), (544, 540, 545, 549), (550, 551, 552, 553, 554), (546, 547, 552, 551), (549, 545, 550, 554), (547, 548, 553, 552), (545, 546, 551, 550), (555, 556, 558, 557), (557, 558, 560, 559), (559, 560, 562, 561), (558, 556, 564, 562, 560), (561, 562, 564, 563), (563, 564, 556, 555), (561, 563, 569, 568), (566, 567, 572, 571), (557, 559, 567, 566), (563, 555, 565, 569), (555, 557, 566, 565), (559, 561, 568, 567), (572, 573, 578, 577), (569, 565, 570, 574), (567, 568, 573, 572), (565, 566, 571, 570), (568, 569, 574, 573), (578, 579, 584, 583), (570, 571, 576, 575), (573, 574, 579, 578), (571, 572, 577, 576), (574, 570, 575, 579), (584, 580, 585, 589), (576, 577, 582, 581), (579, 575, 580, 584), (577, 578, 583, 582), (575, 576, 581, 580), (588, 589, 594, 593), (582, 583, 588, 587), (580, 581, 586, 585), (583, 584, 589, 588), (581, 582, 587, 586), (594, 590, 595, 599), (586, 587, 592, 591), (589, 585, 590, 594), (587, 588, 593, 592), (585, 586, 591, 590), (598, 599, 604, 603), (592, 593, 598, 597), (590, 591, 596, 595), (593, 594, 599, 598), (591, 592, 597, 596), (604, 600, 605, 609), (596, 597, 602, 601), (599, 595, 600, 604), (597, 598, 603, 602), (595, 596, 601, 600), (608, 609, 614, 613), (602, 603, 608, 607), (600, 601, 606, 605), (603, 604, 609, 608), (601, 602, 607, 606), (614, 610, 615, 619), (606, 607, 612, 611), (609, 605, 610, 614), (607, 608, 613, 612), (605, 606, 611, 610), (615, 616, 621, 620), (612, 613, 618, 617), (610, 611, 616, 615), (613, 614, 619, 618), (611, 612, 617, 616), (621, 622, 627, 626), (618, 619, 624, 623), (616, 617, 622, 621), (619, 615, 620, 624), (617, 618, 623, 622), (627, 628, 633, 632), (624, 620, 625, 629), (622, 623, 628, 627), (620, 621, 626, 625), (623, 624, 629, 628), (633, 634, 639, 638), (625, 626, 631, 630), (628, 629, 634, 633), (626, 627, 632, 631), (629, 625, 630, 634), (635, 636, 637, 638, 639), (631, 632, 637, 636), (634, 630, 635, 639), (632, 633, 638, 637), (630, 631, 636, 635), (656, 641, 667, 666), (643, 655, 660, 640), (642, 643, 645, 644), (640, 660, 662, 661), (649, 647, 656, 657), (644, 645, 647, 646), (658, 657, 665, 664), (645, 643, 640, 641), (646, 647, 649, 648), (660, 659, 663, 662), (655, 653, 659, 660), (648, 649, 651, 650), (667, 661, 668, 674), (647, 645, 641, 656), (650, 651, 653, 652), (653, 651, 658, 659), (641, 640, 661, 667), (652, 653, 655, 654), (657, 656, 666, 665), (651, 649, 657, 658), (654, 655, 643, 642), (642, 644, 646, 648, 650, 652, 654), (659, 658, 664, 663), (674, 668, 669, 670, 671, 672, 673), (665, 666, 673, 672), (663, 664, 671, 670), (661, 662, 669, 668), (666, 667, 674, 673), (664, 665, 672, 671), (662, 663, 670, 669), (691, 676, 702, 701), (678, 690, 695, 675), (677, 678, 680, 679), (675, 695, 697, 696), (684, 682, 691, 692), (679, 680, 682, 681), (693, 692, 700, 699), (680, 678, 675, 676), (681, 682, 684, 683), (695, 694, 698, 697), (690, 688, 694, 695), (683, 684, 686, 685), (702, 696, 703, 709), (682, 680, 676, 691), (685, 686, 688, 687), (688, 686, 693, 694), (676, 675, 696, 702), (687, 688, 690, 689), (692, 691, 701, 700), (686, 684, 692, 693), (689, 690, 678, 677), (677, 679, 681, 683, 685, 687, 689), (694, 693, 699, 698), (709, 703, 704, 705, 706, 707, 708), (700, 701, 708, 707), (698, 699, 706, 705), (696, 697, 704, 703), (701, 702, 709, 708), (699, 700, 707, 706), (697, 698, 705, 704), (726, 720, 713), (721, 723, 717, 712), (719, 724, 718, 714), (725, 722, 716, 718), (724, 725, 718), (715, 711, 725, 724), (711, 722, 725), (710, 715, 724, 719), (714, 718, 723, 721), (723, 726, 713, 717), (718, 726, 723), (718, 716, 720, 726), (720, 716, 722, 711, 713), (743, 737, 730), (738, 740, 734, 729), (736, 741, 735, 731), (742, 739, 733, 735), (741, 742, 735), (732, 728, 742, 741), (728, 739, 742), (727, 732, 741, 736), (731, 735, 740, 738), (740, 743, 730, 734), (735, 743, 740), (735, 733, 737, 743), (737, 733, 739, 728, 730), (760, 745, 771, 770), (747, 759, 764, 744), (746, 747, 749, 748), (744, 764, 766, 765), (753, 751, 760, 761), (748, 749, 751, 750), (762, 761, 769, 768), (749, 747, 744, 745), (750, 751, 753, 752), (764, 763, 767, 766), (759, 757, 763, 764), (752, 753, 755, 754), (771, 765, 772, 778), (751, 749, 745, 760), (754, 755, 757, 756), (757, 755, 762, 763), (745, 744, 765, 771), (756, 757, 759, 758), (761, 760, 770, 769), (755, 753, 761, 762), (758, 759, 747, 746), (746, 748, 750, 752, 754, 756, 758), (763, 762, 768, 767), (778, 772, 773, 774, 775, 776, 777), (769, 770, 777, 776), (767, 768, 775, 774), (765, 766, 773, 772), (770, 771, 778, 777), (768, 769, 776, 775), (766, 767, 774, 773), (795, 780, 806, 805), (782, 794, 799, 779), (781, 782, 784, 783), (779, 799, 801, 800), (788, 786, 795, 796), (783, 784, 786, 785), (797, 796, 804, 803), (784, 782, 779, 780), (785, 786, 788, 787), (799, 798, 802, 801), (794, 792, 798, 799), (787, 788, 790, 789), (806, 800, 807, 813), (786, 784, 780, 795), (789, 790, 792, 791), (792, 790, 797, 798), (780, 779, 800, 806), (791, 792, 794, 793), (796, 795, 805, 804), (790, 788, 796, 797), (793, 794, 782, 781), (781, 783, 785, 787, 789, 791, 793), (798, 797, 803, 802), (813, 807, 808, 809, 810, 811, 812), (804, 805, 812, 811), (802, 803, 810, 809), (800, 801, 808, 807), (805, 806, 813, 812), (803, 804, 811, 810), (801, 802, 809, 808), (147, 151, 149, 145), (135, 139, 137, 133), (123, 127, 125, 121), (111, 115, 113, 109), (99, 103, 101, 97), (87, 91, 89, 85), (164, 167, 178, 170), (188, 182, 190, 191), (206, 200, 203, 214), (224, 218, 226, 227), (183, 187, 175, 171), (223, 211, 207, 219), (243, 247, 245, 241), (231, 235, 233, 229), (256, 259, 266, 261), (272, 269, 274, 275), (284, 287, 298, 290), (308, 302, 310, 311), (326, 320, 323, 334), (344, 338, 346, 347), (303, 307, 295, 291), (343, 331, 327, 339), (351, 355, 353, 349), (364, 367, 374, 369), (380, 377, 382, 383)])
me_plane_033.polygons.foreach_set('material_index', [0, 0, 0, 0, 0, 0, 0, 0, 0, 0, 0, 0, 0, 0, 0, 0, 0, 0, 0, 0, 0, 0, 0, 0, 0, 0, 0, 0, 0, 0, 0, 0, 0, 0, 0, 0, 0, 0, 0, 0, 0, 0, 0, 0, 0, 0, 0, 0, 0, 0, 0, 0, 0, 0, 0, 0, 0, 0, 0, 0, 0, 0, 0, 0, 0, 0, 0, 0, 0, 0, 0, 0, 0, 0, 0, 0, 0, 0, 0, 0, 0, 0, 0, 0, 0, 0, 0, 0, 0, 0, 0, 0, 0, 0, 0, 0, 0, 0, 0, 0, 0, 0, 0, 0, 0, 0, 0, 0, 0, 0, 0, 0, 0, 0, 0, 0, 0, 0, 0, 0, 0, 0, 0, 0, 0, 0, 0, 0, 0, 0, 0, 0, 0, 0, 0, 0, 0, 0, 0, 0, 0, 0, 0, 0, 0, 0, 0, 0, 0, 0, 0, 0, 0, 0, 0, 0, 0, 0, 0, 0, 0, 0, 0, 0, 0, 0, 0, 0, 0, 0, 0, 0, 0, 0, 0, 0, 0, 0, 0, 0, 0, 0, 0, 0, 0, 0, 0, 0, 0, 0, 0, 0, 0, 0, 0, 0, 0, 0, 0, 0, 0, 0, 0, 0, 0, 0, 0, 0, 0, 0, 0, 0, 0, 0, 0, 0, 0, 0, 0, 0, 0, 0, 0, 0, 0, 0, 0, 0, 0, 0, 0, 0, 0, 0, 0, 0, 0, 0, 0, 0, 0, 0, 0, 0, 0, 0, 0, 0, 0, 0, 0, 0, 0, 0, 0, 0, 0, 0, 0, 0, 0, 0, 0, 0, 0, 0, 0, 0, 0, 0, 0, 0, 0, 0, 0, 0, 0, 0, 0, 0, 0, 0, 0, 0, 0, 0, 0, 0, 0, 0, 0, 0, 0, 0, 0, 0, 0, 0, 0, 0, 0, 0, 0, 0, 0, 0, 0, 0, 0, 0, 0, 0, 0, 0, 0, 0, 0, 0, 0, 0, 0, 0, 0, 0, 0, 0, 0, 0, 0, 0, 0, 0, 0, 0, 0, 0, 0, 0, 0, 0, 0, 0, 0, 0, 0, 0, 0, 0, 0, 0, 0, 0, 0, 0, 0, 0, 0, 0, 0, 0, 0, 0, 0, 0, 0, 0, 0, 0, 0, 0, 0, 0, 0, 0, 0, 0, 0, 0, 0, 0, 0, 0, 0, 0, 0, 0, 0, 0, 0, 0, 0, 0, 0, 0, 0, 0, 0, 0, 0, 0, 0, 0, 0, 0, 0, 0, 0, 0, 0, 0, 0, 0, 0, 0, 0, 0, 0, 0, 0, 0, 0, 0, 0, 0, 0, 0, 0, 0, 0, 0, 0, 0, 0, 0, 0, 0, 0, 0, 0, 0, 0, 0, 0, 0, 0, 0, 0, 0, 0, 0, 0, 0, 0, 0, 0, 0, 0, 0, 0, 0, 0, 0, 0, 0, 0, 0, 0, 0, 0, 0, 0, 0, 0, 0, 0, 0, 0, 0, 0, 0, 0, 0, 0, 0, 0, 0, 0, 0, 0, 0, 0, 0, 0, 0, 0, 0, 0, 0, 0, 0, 0, 0, 0, 0, 0, 0, 0, 0, 0, 0, 0, 0, 0, 0, 0, 0, 0, 0, 0, 0, 0, 0, 0, 0, 0, 0, 0, 0, 0, 0, 0, 0, 0, 0, 0, 0, 0, 0, 0, 0, 0, 0, 0, 0, 0, 0, 0, 0, 0, 0, 0, 0, 0, 0, 0, 0, 0, 0, 0, 0, 0, 0, 0, 0, 0, 0, 0, 0, 0, 0, 0, 0, 0, 0, 0, 0, 0, 0, 0, 0, 0, 0, 0, 0, 0, 0, 0, 0, 0, 0, 0, 0, 0, 0, 0, 0, 0, 0, 0, 0, 0, 0, 0, 0, 0, 0, 0, 0, 0, 0, 0, 0, 0, 1, 1, 1, 1, 1, 1, 1, 1, 1, 1, 1, 1, 1, 1, 1, 1, 1, 1, 1, 1, 1, 1, 1, 1, 1, 1, 0, 0, 0, 0, 0, 0, 0, 0, 0, 0, 0, 0, 0, 0, 0, 0, 0, 0, 0, 0, 0, 0, 0, 0, 0, 0, 0, 0, 0, 0, 0, 0, 0, 0, 0, 0, 0, 0, 0, 0, 0, 0, 0, 0, 0, 0, 0, 0, 0, 0, 0, 0, 0, 0, 0, 0, 0, 0, 0, 0, 0, 0, 0, 0, 0, 0, 0, 0, 0, 0, 0, 0, 0, 0, 0, 0, 0, 0, 0, 0, 0, 0, 0, 0, 0])
_k = set([(711, 722), (713, 720), (716, 720), (716, 722), (728, 739), (730, 737), (733, 737), (733, 739)])
me_plane_033.attributes.new('sharp_edge', 'BOOLEAN', 'EDGE').data.foreach_set('value', [ (min(e.vertices), max(e.vertices)) in _k for e in me_plane_033.edges])
me_plane_033.materials.append(mat_matrope)
me_plane_033.materials.append(mat_matstone)
me_plane_033.use_remesh_preserve_volume = False
me_plane_033.use_remesh_preserve_attributes = False
me_plane_033.use_mirror_vertex_groups = False
me_plane_033.update()
me_cube_007 = bpy.data.meshes.new('Cube.007')
me_cube_007.from_pydata([(-10.0, -1.0, -1.1), (-10.0, 1.0, -1.1), (10.0, -1.0, -1.1), (10.0, 1.0, -1.1)], [], [(1, 3, 2, 0)])
me_cube_007.materials.append(mat_matpathwayupper_001)
me_cube_007.use_remesh_preserve_volume = False
me_cube_007.use_remesh_preserve_attributes = False
me_cube_007.use_mirror_vertex_groups = False
me_cube_007.update()
me_plane_003 = bpy.data.meshes.new('Plane.003')
me_plane_003.from_pydata([(-1.0, -1.0, 0.0), (1.0, -1.0, 0.0), (-1.0, 1.0, 0.0), (1.0, 1.0, 0.0)], [], [(0, 1, 3, 2)])
me_plane_003.use_remesh_preserve_volume = False
me_plane_003.use_remesh_preserve_attributes = False
me_plane_003.use_mirror_vertex_groups = False
me_plane_003.update()
me_plane_004 = bpy.data.meshes.new('Plane.004')
me_plane_004.from_pydata([(-1.0, -1.0, 0.0), (1.0, -1.0, 0.0), (-1.0, 1.0, 0.0), (1.0, 1.0, 0.0)], [], [(0, 1, 3, 2)])
me_plane_004.use_remesh_preserve_volume = False
me_plane_004.use_remesh_preserve_attributes = False
me_plane_004.use_mirror_vertex_groups = False
me_plane_004.update()
me_plane_006 = bpy.data.meshes.new('Plane.006')
me_plane_006.from_pydata([(-1.0, -1.0, 0.0), (1.0, -1.0, 0.0), (-1.0, 1.0, 0.0), (1.0, 1.0, 0.0)], [], [(0, 1, 3, 2)])
me_plane_006.use_remesh_preserve_volume = False
me_plane_006.use_remesh_preserve_attributes = False
me_plane_006.use_mirror_vertex_groups = False
me_plane_006.update()

# ---- objects
ob_door_south = bpy.data.objects.new('Door_South', me_plane_002)
ob_stonelanding_003 = bpy.data.objects.new('StoneLanding.003', me_cube_004)
ob_stonelanding_002 = bpy.data.objects.new('StoneLanding.002', me_cube_004)
ob_tr_pathwaylower = bpy.data.objects.new('Tr_PathwayLower', me_cube_006)
ob_stonepathway = bpy.data.objects.new('StonePathway', me_cube_005)
ob_stonelanding_001 = bpy.data.objects.new('StoneLanding.001', me_cube_004)
ob_stonelanding = bpy.data.objects.new('StoneLanding', me_cube_004)
ob_stonearchway2 = bpy.data.objects.new('StoneArchway2', me_plane_001)
ob_stonearchway = bpy.data.objects.new('StoneArchway', me_plane_001)
ob_depthsupper = bpy.data.objects.new('DepthsUpper', me_plane)
ob_depthslower = bpy.data.objects.new('DepthsLower', me_plane)
ob_wallnorth = bpy.data.objects.new('WallNorth', me_cube_001)
ob_wallwest = bpy.data.objects.new('WallWest', me_cube_001)
ob_walleast = bpy.data.objects.new('WallEast', me_cube_001)
ob_tr_pathwayupper = bpy.data.objects.new('Tr_PathwayUpper', me_cube_002)
ob_wallsouth = bpy.data.objects.new('WallSouth', me_cube_001)
ob_lamp = bpy.data.objects.new('Lamp', light_lamp)
ob_camera = bpy.data.objects.new('Camera', cam_camera)
ob_grav_pathwaylower = bpy.data.objects.new('Grav_PathwayLower', me_cube_003)
ob_lamp_001 = bpy.data.objects.new('Lamp.001', light_lamp_001)
ob_lamp_002 = bpy.data.objects.new('Lamp.002', light_lamp_002)
ob_lamp_003 = bpy.data.objects.new('Lamp.003', light_lamp_003)
ob_ropebridge = bpy.data.objects.new('RopeBridge', me_plane_033)
ob_grav_pathwayupper = bpy.data.objects.new('Grav_PathwayUpper', me_cube_007)
ob_door_north = bpy.data.objects.new('Door_North', me_plane_003)
ob_door_east = bpy.data.objects.new('Door_East', me_plane_004)
ob_door_west = bpy.data.objects.new('Door_West', me_plane_006)

# ---- transforms, parenting, visibility, modifiers, constraints
ob_door_south.location = (-9.035, 0.0, -3.9)
ob_door_south.hide_viewport = True
ob_door_south.hide_render = True
ob_door_south.lineart.crease_threshold = 0.0
ob_stonelanding_003.location = (0.0, -9.0, 5.0)
ob_stonelanding_003.rotation_euler = (3.142, 0.0, -1.571)
ob_stonelanding_003.lineart.crease_threshold = 0.0
ob_stonelanding_002.location = (-9.0, 0.0, -5.0)
ob_stonelanding_002.rotation_euler = (0.0, 0.0, 3.142)
ob_stonelanding_002.lineart.crease_threshold = 0.0
ob_tr_pathwaylower.location = (0.0, 0.0, -4.9)
ob_tr_pathwaylower.hide_viewport = True
ob_tr_pathwaylower.hide_render = True
ob_tr_pathwaylower.lineart.crease_threshold = 0.0
ob_stonepathway.location = (0.0, 0.0, -5.0)
ob_stonepathway.lineart.crease_threshold = 0.0
ob_stonelanding_001.location = (0.0, 9.0, 5.0)
ob_stonelanding_001.rotation_euler = (3.142, 0.0, 1.571)
ob_stonelanding_001.lineart.crease_threshold = 0.0
ob_stonelanding.location = (9.0, 0.0, -5.0)
ob_stonelanding.lineart.crease_threshold = 0.0
ob_stonearchway2.location = (-10.0, 0.0, -4.0)
ob_stonearchway2.rotation_euler = (0.0, 0.0, 3.142)
ob_stonearchway2.lineart.crease_threshold = 0.0
ob_stonearchway.location = (10.0, 0.0, -4.0)
ob_stonearchway.lineart.crease_threshold = 0.0
ob_depthsupper.location = (0.0, 0.0, 20.0)
ob_depthsupper.rotation_euler = (0.0, 3.142, 0.0)
ob_depthsupper.lineart.crease_threshold = 0.0
ob_depthslower.location = (0.0, 0.0, -20.0)
ob_depthslower.lineart.crease_threshold = 0.0
ob_wallnorth.location = (0.0, 0.0, 0.0)
ob_wallnorth.rotation_euler = (0.0, 0.0, 3.142)
ob_wallnorth.lineart.crease_threshold = 0.0
ob_wallwest.location = (0.0, 0.0, 0.0)
ob_wallwest.rotation_euler = (3.142, 0.0, -1.571)
ob_wallwest.lineart.crease_threshold = 0.0
ob_walleast.location = (0.0, 0.0, 0.0)
ob_walleast.rotation_euler = (3.142, 0.0, 1.571)
ob_walleast.lineart.crease_threshold = 0.0
ob_tr_pathwayupper.location = (0.0, 0.0, 5.0)
ob_tr_pathwayupper.rotation_euler = (0.0, 0.0, 1.571)
ob_tr_pathwayupper.hide_render = True
ob_tr_pathwayupper.lineart.crease_threshold = 0.0
ob_wallsouth.location = (0.0, 0.0, 0.0)
ob_wallsouth.lineart.crease_threshold = 0.0
ob_lamp.location = (-6.0, -6.0, 0.0)
ob_lamp.rotation_euler = (0.6503, 0.05522, 1.866)
ob_lamp.lock_rotations_4d = False
ob_lamp.empty_display_type = 'ARROWS'
ob_lamp.color = (0.0, 0.0, 0.0, 0.0)
ob_lamp.lineart.crease_threshold = 0.0
ob_camera.location = (20.0, -20.0, 0.0)
ob_camera.rotation_euler = (1.571, 0.0, 0.8149)
ob_camera.lock_rotations_4d = False
ob_camera.empty_display_type = 'ARROWS'
ob_camera.color = (0.0, 0.0, 0.0, 0.0)
ob_camera.display_type = 'WIRE'
ob_camera.lineart.crease_threshold = 0.0
ob_grav_pathwaylower.location = (0.0, 0.0, -5.0)
ob_grav_pathwaylower.hide_viewport = True
ob_grav_pathwaylower.hide_render = True
ob_grav_pathwaylower.lineart.crease_threshold = 0.0
ob_lamp_001.location = (-6.0, 6.0, 0.0)
ob_lamp_001.rotation_euler = (0.6503, 0.05522, 1.866)
ob_lamp_001.lock_rotations_4d = False
ob_lamp_001.empty_display_type = 'ARROWS'
ob_lamp_001.color = (0.0, 0.0, 0.0, 0.0)
ob_lamp_001.lineart.crease_threshold = 0.0
ob_lamp_002.location = (6.0, -6.0, 0.0)
ob_lamp_002.rotation_euler = (0.6503, 0.05522, 1.866)
ob_lamp_002.lock_rotations_4d = False
ob_lamp_002.empty_display_type = 'ARROWS'
ob_lamp_002.color = (0.0, 0.0, 0.0, 0.0)
ob_lamp_002.lineart.crease_threshold = 0.0
ob_lamp_003.location = (6.0, 6.0, 0.0)
ob_lamp_003.rotation_euler = (0.6503, 0.05522, 1.866)
ob_lamp_003.lock_rotations_4d = False
ob_lamp_003.empty_display_type = 'ARROWS'
ob_lamp_003.color = (0.0, 0.0, 0.0, 0.0)
ob_lamp_003.hide_select = True
ob_lamp_003.lineart.crease_threshold = 0.0
ob_ropebridge.location = (0.0, 0.0, 4.0)
ob_ropebridge.rotation_euler = (3.142, 0.0, 1.571)
ob_ropebridge.lineart.crease_threshold = 0.0
ob_grav_pathwayupper.location = (0.0, 0.0, 5.0)
ob_grav_pathwayupper.rotation_euler = (0.0, 0.0, 1.571)
ob_grav_pathwayupper.hide_viewport = True
ob_grav_pathwayupper.hide_render = True
ob_grav_pathwayupper.lineart.crease_threshold = 0.0
ob_door_north.location = (8.965, 0.0, -3.9)
ob_door_north.rotation_euler = (3.142, 0.0, 0.0)
ob_door_north.hide_viewport = True
ob_door_north.hide_render = True
ob_door_north.lineart.crease_threshold = 0.0
ob_door_east.location = (-0.03526, -9.0, 3.9)
ob_door_east.rotation_euler = (3.142, 0.0, 0.0)
ob_door_east.hide_viewport = True
ob_door_east.hide_render = True
ob_door_east.lineart.crease_threshold = 0.0
ob_door_west.location = (-0.03526, 9.0, 3.9)
ob_door_west.rotation_euler = (3.142, 0.0, 0.0)
ob_door_west.hide_viewport = True
ob_door_west.hide_render = True
ob_door_west.lineart.crease_threshold = 0.0

# ---- collection membership
col_collection_1.objects.link(ob_door_south)
col_collection_1.objects.link(ob_stonelanding_003)
col_collection_1.objects.link(ob_stonelanding_002)
col_collection_1.objects.link(ob_tr_pathwaylower)
col_collection_1.objects.link(ob_stonepathway)
col_collection_1.objects.link(ob_stonelanding_001)
col_collection_1.objects.link(ob_stonelanding)
col_collection_1.objects.link(ob_stonearchway2)
col_collection_1.objects.link(ob_stonearchway)
col_collection_1.objects.link(ob_depthsupper)
col_collection_1.objects.link(ob_depthslower)
col_collection_1.objects.link(ob_wallnorth)
col_collection_1.objects.link(ob_wallwest)
col_collection_1.objects.link(ob_walleast)
col_collection_1.objects.link(ob_tr_pathwayupper)
col_collection_1.objects.link(ob_wallsouth)
col_collection_1.objects.link(ob_lamp)
col_collection_1.objects.link(ob_camera)
col_collection_1.objects.link(ob_grav_pathwaylower)
col_collection_1.objects.link(ob_lamp_001)
col_collection_1.objects.link(ob_lamp_002)
col_collection_1.objects.link(ob_lamp_003)
col_collection_1.objects.link(ob_ropebridge)
col_collection_1.objects.link(ob_grav_pathwayupper)
col_collection_1.objects.link(ob_door_north)
col_collection_1.objects.link(ob_door_east)
col_collection_1.objects.link(ob_door_west)

# ---- scene / render settings (as saved in the file)
scene.camera = ob_camera
scene.frame_start = 1; scene.frame_end = 250; scene.frame_set(4)
scene.render.engine = 'BLENDER_EEVEE_NEXT'
scene.render.image_settings.color_depth = '16'
scene.render.dither_intensity = 0.0
scene.render.use_overwrite = False
scene.render.use_file_extension = False
scene.cycles.use_denoising = False
scene.cycles.samples = 128
scene.cycles.sampling_pattern = 'TABULATED_SOBOL'
scene.cycles.light_sampling_threshold = 0.0
scene.cycles.use_adaptive_sampling = False
scene.cycles.use_light_tree = False
scene.cycles.blur_glossy = 0.0
scene.cycles.sample_clamp_indirect = 0.0
scene.view_settings.view_transform = 'Standard'
bpy.context.view_layer.update()
